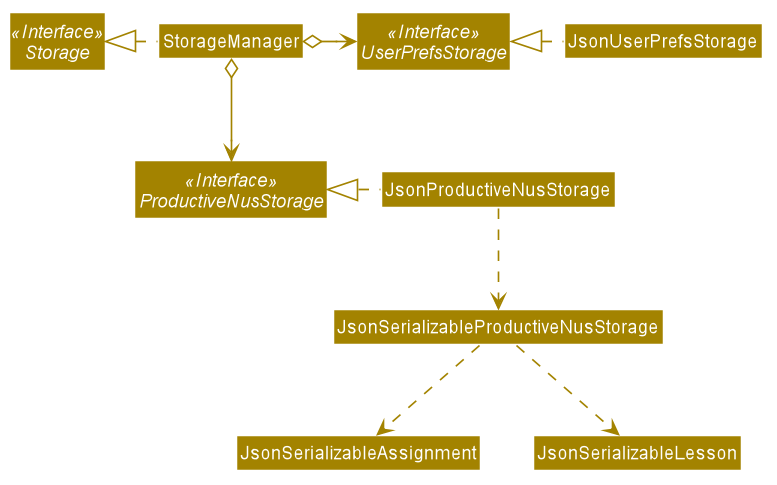

The diagram above was rendered by PlantUML. Its source (embedded in the PNG):
@startuml








skinparam BackgroundColor #FFFFFFF

skinparam Shadowing false

skinparam Class {
    FontColor #FFFFFF
    BorderThickness 1
    BorderColor #FFFFFF
    StereotypeFontColor #FFFFFF
    FontName Arial
}

skinparam Actor {
    BorderColor #000000
    Color #000000
    FontName Arial
}

skinparam Sequence {
    MessageAlign center
    BoxFontSize 15
    BoxPadding 0
    BoxFontColor #FFFFFF
    FontName Arial
}

skinparam Participant {
    FontColor #FFFFFFF
    Padding 20
}

skinparam MinClassWidth 50
skinparam ParticipantPadding 10
skinparam Shadowing false
skinparam DefaultTextAlignment center
skinparam packageStyle Rectangle

hide footbox
hide members
hide circle
skinparam arrowThickness 1.1
skinparam arrowColor #A38300
skinparam classBackgroundColor #A38300

Interface Storage <<Interface>>
Interface UserPrefsStorage <<Interface>>
Interface ProductiveNusStorage <<Interface>>

Class StorageManager
Class JsonUserPrefsStorage
Class JsonProductiveNusStorage

StorageManager .left.|> Storage
StorageManager o-right-> UserPrefsStorage
StorageManager o--> ProductiveNusStorage

JsonUserPrefsStorage .left.|> UserPrefsStorage
JsonProductiveNusStorage .left.|> ProductiveNusStorage
JsonProductiveNusStorage .down.> JsonSerializableProductiveNusStorage
JsonSerializableProductiveNusStorage .down.> JsonSerializableAssignment
JsonSerializableProductiveNusStorage .down.> JsonSerializableLesson
@enduml